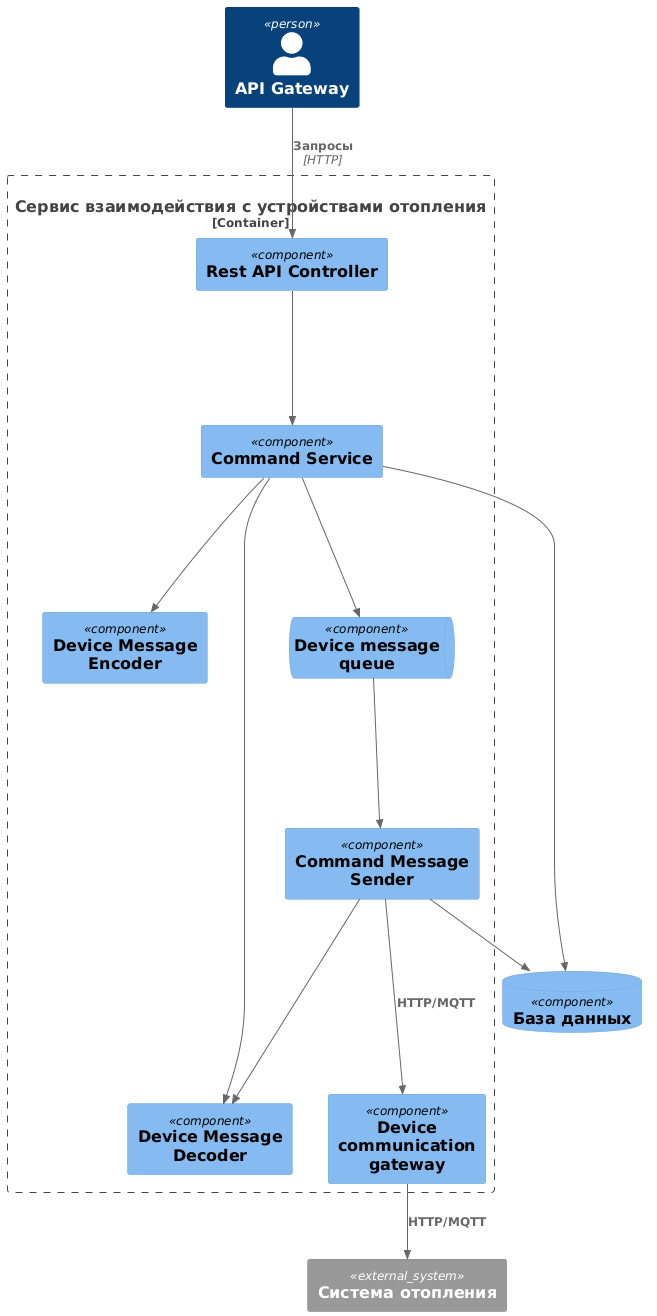

The diagram above was rendered by PlantUML. Its source (embedded in the PNG):
@startuml
!include https://raw.githubusercontent.com/plantuml-stdlib/C4-PlantUML/master/C4_Component.puml
Person(client, "API Gateway")

Container_Boundary(boundary, "Сервис взаимодействия с устройствами отопления") {
    Component(apiController, "Rest API Controller")
    Component(commandService, "Command Service")
    Component(deviceMessageEncoder, "Device Message Encoder")
    Component(deviceMessageDecoder, "Device Message Decoder")
    ComponentQueue(messageQueue, "Device message queue")
    Component(deviceCommunicationGateway, "Device communication gateway")
    Component(commandMessageSender, "Command Message Sender")
}

ComponentDb(db, "База данных")

System_Ext(heatingSystemExt, "Система отопления")

Rel(client, apiController, "Запросы", "HTTP")
Rel(apiController, commandService, "")
Rel(commandService, deviceMessageEncoder, "")
Rel(commandService, deviceMessageDecoder, "")
Rel(commandService, messageQueue, "")
Rel(messageQueue, commandMessageSender, "")
Rel(commandMessageSender, deviceCommunicationGateway, "HTTP/MQTT")
Rel(commandMessageSender, deviceMessageDecoder, "")

Rel(deviceCommunicationGateway, heatingSystemExt, "HTTP/MQTT")

Rel(commandService, db, "")
Rel(commandMessageSender, db, "")

@enduml